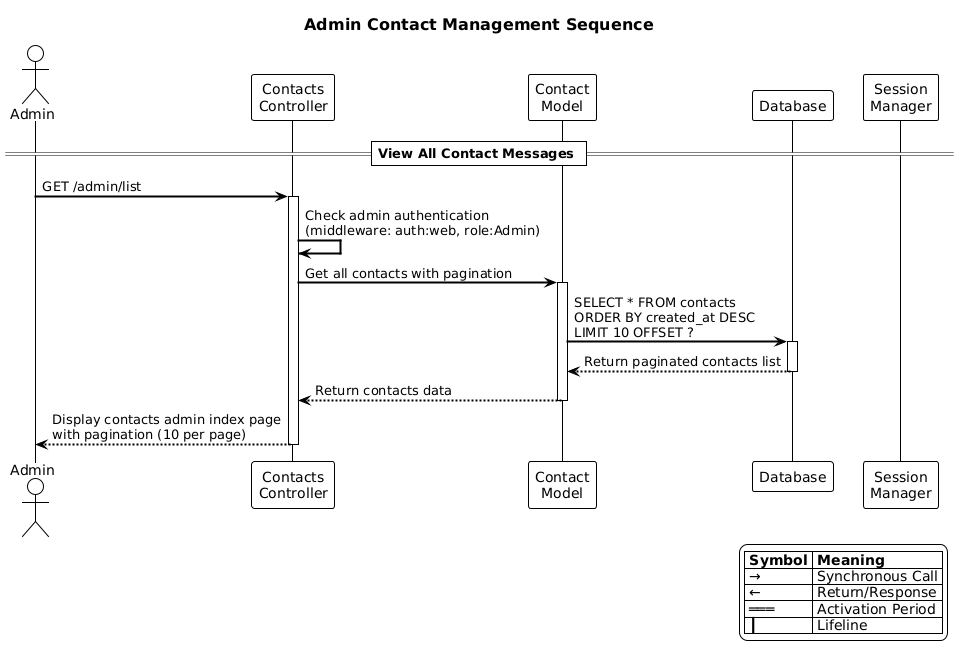

The diagram above was rendered by PlantUML. Its source (embedded in the PNG):
@startuml
!theme plain
skinparam backgroundColor white
skinparam sequenceArrowColor black
skinparam sequenceActorBorderColor black
skinparam sequenceActorBackgroundColor white
skinparam sequenceParticipantBorderColor black
skinparam sequenceParticipantBackgroundColor white
skinparam sequenceLifeLineBorderColor black
skinparam sequenceGroupBorderColor black
skinparam titleFontSize 16
skinparam titleFontColor black
skinparam sequenceArrowThickness 2

title Admin Contact Management Sequence

actor Admin
participant "Contacts\nController" as CC
participant "Contact\nModel" as CM
participant Database as DB
participant "Session\nManager" as SM

== View All Contact Messages ==
Admin -> CC: GET /admin/list
activate CC
CC -> CC: Check admin authentication\n(middleware: auth:web, role:Admin)

CC -> CM: Get all contacts with pagination
activate CM
CM -> DB: SELECT * FROM contacts\nORDER BY created_at DESC\nLIMIT 10 OFFSET ?
activate DB
DB --> CM: Return paginated contacts list
deactivate DB
CM --> CC: Return contacts data
deactivate CM

CC --> Admin: Display contacts admin index page\nwith pagination (10 per page)
deactivate CC

legend right
  |= Symbol |= Meaning |
  | → | Synchronous Call |
  | ← | Return/Response |
  | ═══ | Activation Period |
  | ┃ | Lifeline |
endlegend
@enduml